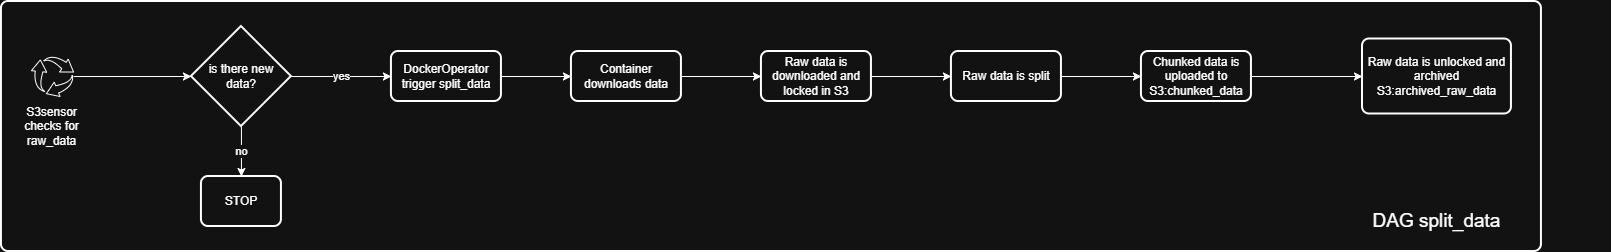

The diagram above was exported from draw.io. Its source (the exported page's mxGraphModel, read from the mxfile embedded in the PNG):
<mxGraphModel dx="2066" dy="1201" grid="1" gridSize="10" guides="1" tooltips="1" connect="1" arrows="1" fold="1" page="1" pageScale="1" pageWidth="850" pageHeight="1100" math="0" shadow="0">
  <root>
    <mxCell id="0" />
    <mxCell id="1" parent="0" />
    <mxCell id="2" value="" style="group" vertex="1" connectable="0" parent="1">
      <mxGeometry x="288.94" y="555" width="1610" height="250" as="geometry" />
    </mxCell>
    <mxCell id="3" value="" style="rounded=1;whiteSpace=wrap;html=1;absoluteArcSize=1;arcSize=14;strokeWidth=2;" vertex="1" parent="2">
      <mxGeometry width="1540" height="250" as="geometry" />
    </mxCell>
    <mxCell id="4" value="" style="group" vertex="1" connectable="0" parent="2">
      <mxGeometry x="21.06" y="55" width="58.94" height="90" as="geometry" />
    </mxCell>
    <mxCell id="5" value="" style="sketch=0;html=1;aspect=fixed;shadow=0;verticalAlign=top;labelPosition=center;verticalLabelPosition=bottom;shape=mxgraph.gcp2.arrow_cycle" vertex="1" parent="4">
      <mxGeometry x="8.939999999999998" width="42.11" height="40" as="geometry" />
    </mxCell>
    <mxCell id="6" value="S3sensor&lt;div&gt;checks for raw_data&lt;/div&gt;" style="text;html=1;whiteSpace=wrap;strokeColor=none;fillColor=none;align=center;verticalAlign=middle;rounded=0;" vertex="1" parent="4">
      <mxGeometry y="50" width="58.94" height="40" as="geometry" />
    </mxCell>
    <mxCell id="7" value="" style="edgeStyle=orthogonalEdgeStyle;rounded=0;orthogonalLoop=1;jettySize=auto;html=1;" edge="1" parent="2" source="8" target="15">
      <mxGeometry relative="1" as="geometry" />
    </mxCell>
    <mxCell id="8" value="DockerOperator trigger split_data" style="rounded=1;whiteSpace=wrap;html=1;absoluteArcSize=1;arcSize=14;strokeWidth=2;" vertex="1" parent="2">
      <mxGeometry x="390" y="50" width="110" height="50" as="geometry" />
    </mxCell>
    <mxCell id="9" value="STOP" style="rounded=1;whiteSpace=wrap;html=1;absoluteArcSize=1;arcSize=14;strokeWidth=2;" vertex="1" parent="2">
      <mxGeometry x="200" y="175" width="80" height="50" as="geometry" />
    </mxCell>
    <mxCell id="10" value="no" style="edgeStyle=orthogonalEdgeStyle;rounded=0;orthogonalLoop=1;jettySize=auto;html=1;" edge="1" parent="2" source="12" target="9">
      <mxGeometry relative="1" as="geometry" />
    </mxCell>
    <mxCell id="11" value="yes" style="edgeStyle=orthogonalEdgeStyle;rounded=0;orthogonalLoop=1;jettySize=auto;html=1;" edge="1" parent="2" source="12" target="8">
      <mxGeometry relative="1" as="geometry" />
    </mxCell>
    <mxCell id="12" value="is there new data?" style="strokeWidth=2;html=1;shape=mxgraph.flowchart.decision;whiteSpace=wrap;" vertex="1" parent="2">
      <mxGeometry x="190" y="25" width="100" height="100" as="geometry" />
    </mxCell>
    <mxCell id="13" style="edgeStyle=orthogonalEdgeStyle;rounded=0;orthogonalLoop=1;jettySize=auto;html=1;entryX=0;entryY=0.5;entryDx=0;entryDy=0;entryPerimeter=0;" edge="1" parent="2" source="5" target="12">
      <mxGeometry relative="1" as="geometry" />
    </mxCell>
    <mxCell id="14" value="" style="edgeStyle=orthogonalEdgeStyle;rounded=0;orthogonalLoop=1;jettySize=auto;html=1;" edge="1" parent="2" source="15" target="17">
      <mxGeometry relative="1" as="geometry" />
    </mxCell>
    <mxCell id="15" value="Container downloads data" style="rounded=1;whiteSpace=wrap;html=1;absoluteArcSize=1;arcSize=14;strokeWidth=2;" vertex="1" parent="2">
      <mxGeometry x="570" y="50" width="110" height="50" as="geometry" />
    </mxCell>
    <mxCell id="16" value="" style="edgeStyle=orthogonalEdgeStyle;rounded=0;orthogonalLoop=1;jettySize=auto;html=1;" edge="1" parent="2" source="17" target="19">
      <mxGeometry relative="1" as="geometry" />
    </mxCell>
    <mxCell id="17" value="Raw data is downloaded and locked in S3" style="rounded=1;whiteSpace=wrap;html=1;absoluteArcSize=1;arcSize=14;strokeWidth=2;" vertex="1" parent="2">
      <mxGeometry x="760" y="50" width="110" height="50" as="geometry" />
    </mxCell>
    <mxCell id="18" value="" style="edgeStyle=orthogonalEdgeStyle;rounded=0;orthogonalLoop=1;jettySize=auto;html=1;" edge="1" parent="2" source="19" target="21">
      <mxGeometry relative="1" as="geometry" />
    </mxCell>
    <mxCell id="19" value="Raw data is split" style="rounded=1;whiteSpace=wrap;html=1;absoluteArcSize=1;arcSize=14;strokeWidth=2;" vertex="1" parent="2">
      <mxGeometry x="950" y="50" width="110" height="50" as="geometry" />
    </mxCell>
    <mxCell id="20" value="" style="edgeStyle=orthogonalEdgeStyle;rounded=0;orthogonalLoop=1;jettySize=auto;html=1;" edge="1" parent="2" source="21" target="23">
      <mxGeometry relative="1" as="geometry" />
    </mxCell>
    <mxCell id="21" value="Chunked data is uploaded to S3:chunked_data" style="rounded=1;whiteSpace=wrap;html=1;absoluteArcSize=1;arcSize=14;strokeWidth=2;" vertex="1" parent="2">
      <mxGeometry x="1140" y="50" width="110" height="50" as="geometry" />
    </mxCell>
    <mxCell id="22" value="DAG split_data" style="text;html=1;whiteSpace=wrap;strokeColor=none;fillColor=none;align=center;verticalAlign=middle;rounded=0;fontSize=19;" vertex="1" parent="2">
      <mxGeometry x="1345" y="205" width="181.06" height="30" as="geometry" />
    </mxCell>
    <mxCell id="23" value="Raw data is unlocked and archived S3:archived_raw_data" style="rounded=1;whiteSpace=wrap;html=1;absoluteArcSize=1;arcSize=14;strokeWidth=2;" vertex="1" parent="2">
      <mxGeometry x="1361.06" y="37.5" width="148.94" height="75" as="geometry" />
    </mxCell>
  </root>
</mxGraphModel>